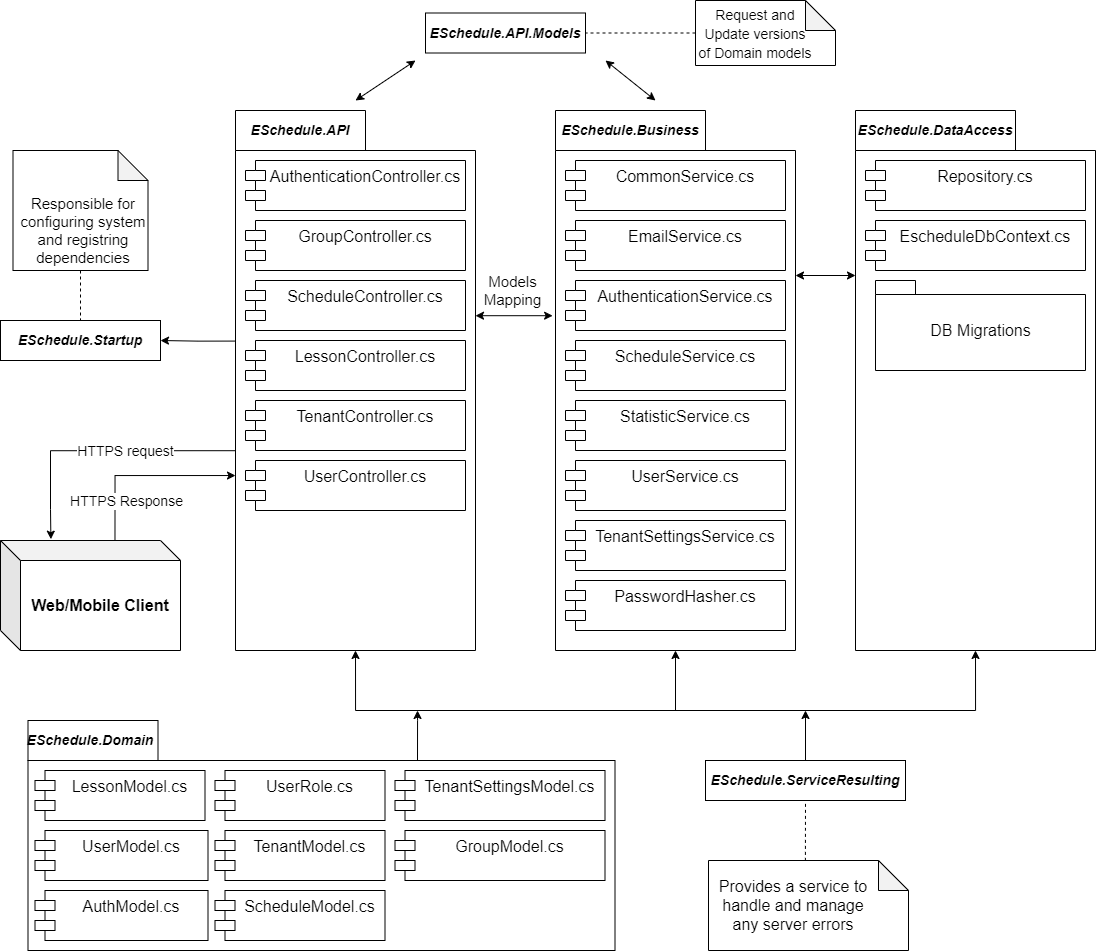

The diagram above was exported from draw.io. Its source (the exported page's mxGraphModel, read from the mxfile embedded in the PNG):
<mxGraphModel dx="2365" dy="1822" grid="1" gridSize="10" guides="1" tooltips="1" connect="1" arrows="1" fold="1" page="1" pageScale="1" pageWidth="827" pageHeight="1169" math="0" shadow="0">
  <root>
    <mxCell id="0" />
    <mxCell id="1" parent="0" />
    <mxCell id="1HT-hw9LUTcOWVkIA0JJ-48" style="edgeStyle=none;rounded=0;orthogonalLoop=1;jettySize=auto;html=1;entryX=-0.012;entryY=0.38;entryDx=0;entryDy=0;entryPerimeter=0;fontSize=15;startArrow=classic;startFill=1;endArrow=classic;endFill=1;exitX=1;exitY=0.38;exitDx=0;exitDy=0;exitPerimeter=0;" parent="1" source="1HT-hw9LUTcOWVkIA0JJ-1" target="1HT-hw9LUTcOWVkIA0JJ-12" edge="1">
      <mxGeometry relative="1" as="geometry" />
    </mxCell>
    <mxCell id="1HT-hw9LUTcOWVkIA0JJ-49" value="Models&lt;br&gt;Mapping" style="edgeLabel;html=1;align=center;verticalAlign=middle;resizable=0;points=[];fontSize=15;" parent="1HT-hw9LUTcOWVkIA0JJ-48" vertex="1" connectable="0">
      <mxGeometry x="-0.229" relative="1" as="geometry">
        <mxPoint x="7" y="-26" as="offset" />
      </mxGeometry>
    </mxCell>
    <mxCell id="1HT-hw9LUTcOWVkIA0JJ-88" style="edgeStyle=orthogonalEdgeStyle;rounded=0;orthogonalLoop=1;jettySize=auto;html=1;entryX=0.5;entryY=1;entryDx=0;entryDy=0;entryPerimeter=0;fontSize=16;startArrow=classic;startFill=1;endArrow=classic;endFill=1;exitX=0.5;exitY=1;exitDx=0;exitDy=0;exitPerimeter=0;" parent="1" source="1HT-hw9LUTcOWVkIA0JJ-1" target="1HT-hw9LUTcOWVkIA0JJ-50" edge="1">
      <mxGeometry relative="1" as="geometry">
        <Array as="points">
          <mxPoint x="160" y="690" />
          <mxPoint x="780" y="690" />
        </Array>
      </mxGeometry>
    </mxCell>
    <mxCell id="1HT-hw9LUTcOWVkIA0JJ-94" style="edgeStyle=orthogonalEdgeStyle;rounded=0;orthogonalLoop=1;jettySize=auto;html=1;entryX=1;entryY=0.5;entryDx=0;entryDy=0;fontSize=16;startArrow=none;startFill=0;endArrow=classic;endFill=1;exitX=0;exitY=0.427;exitDx=0;exitDy=0;exitPerimeter=0;" parent="1" source="1HT-hw9LUTcOWVkIA0JJ-1" target="1HT-hw9LUTcOWVkIA0JJ-92" edge="1">
      <mxGeometry relative="1" as="geometry" />
    </mxCell>
    <mxCell id="YAeFexJNuAZpIABK3IVW-4" style="edgeStyle=orthogonalEdgeStyle;rounded=0;orthogonalLoop=1;jettySize=auto;html=1;exitX=0.002;exitY=0.63;exitDx=0;exitDy=0;exitPerimeter=0;entryX=0.28;entryY=-0.012;entryDx=0;entryDy=0;entryPerimeter=0;fontSize=16;" parent="1" source="1HT-hw9LUTcOWVkIA0JJ-1" target="YAeFexJNuAZpIABK3IVW-2" edge="1">
      <mxGeometry relative="1" as="geometry">
        <Array as="points">
          <mxPoint x="-145" y="430" />
          <mxPoint x="-145" y="489" />
        </Array>
      </mxGeometry>
    </mxCell>
    <mxCell id="1HT-hw9LUTcOWVkIA0JJ-1" value="" style="shape=folder;fontStyle=1;spacingTop=10;tabWidth=130;tabHeight=40;tabPosition=left;html=1;" parent="1" vertex="1">
      <mxGeometry x="40" y="90" width="240" height="540" as="geometry" />
    </mxCell>
    <mxCell id="1HT-hw9LUTcOWVkIA0JJ-43" style="rounded=0;orthogonalLoop=1;jettySize=auto;html=1;fontSize=15;endArrow=classic;endFill=1;startArrow=classic;startFill=1;" parent="1" edge="1">
      <mxGeometry relative="1" as="geometry">
        <mxPoint x="160" y="80" as="sourcePoint" />
        <mxPoint x="220" y="40" as="targetPoint" />
      </mxGeometry>
    </mxCell>
    <mxCell id="1HT-hw9LUTcOWVkIA0JJ-4" value="&lt;font style=&quot;font-size: 14px;&quot;&gt;&lt;b style=&quot;border-color: var(--border-color);&quot;&gt;&lt;i style=&quot;border-color: var(--border-color);&quot;&gt;ESchedule&lt;/i&gt;&lt;/b&gt;&lt;b&gt;&lt;i&gt;.API&lt;/i&gt;&lt;/b&gt;&lt;/font&gt;" style="text;html=1;strokeColor=none;fillColor=none;align=center;verticalAlign=middle;whiteSpace=wrap;rounded=0;" parent="1" vertex="1">
      <mxGeometry x="40" y="90" width="130" height="40" as="geometry" />
    </mxCell>
    <mxCell id="1HT-hw9LUTcOWVkIA0JJ-6" value="AuthenticationController.cs" style="shape=module;align=left;spacingLeft=20;align=center;verticalAlign=top;fontSize=16;" parent="1" vertex="1">
      <mxGeometry x="50" y="140" width="220" height="50" as="geometry" />
    </mxCell>
    <mxCell id="1HT-hw9LUTcOWVkIA0JJ-7" value="GroupController.cs" style="shape=module;align=left;spacingLeft=20;align=center;verticalAlign=top;fontSize=16;" parent="1" vertex="1">
      <mxGeometry x="50" y="200" width="220" height="50" as="geometry" />
    </mxCell>
    <mxCell id="1HT-hw9LUTcOWVkIA0JJ-8" value="ScheduleController.cs" style="shape=module;align=left;spacingLeft=20;align=center;verticalAlign=top;fontSize=16;" parent="1" vertex="1">
      <mxGeometry x="50" y="260" width="220" height="50" as="geometry" />
    </mxCell>
    <mxCell id="1HT-hw9LUTcOWVkIA0JJ-9" value="LessonController.cs" style="shape=module;align=left;spacingLeft=20;align=center;verticalAlign=top;fontSize=16;" parent="1" vertex="1">
      <mxGeometry x="50" y="320" width="220" height="50" as="geometry" />
    </mxCell>
    <mxCell id="1HT-hw9LUTcOWVkIA0JJ-10" value="TenantController.cs" style="shape=module;align=left;spacingLeft=20;align=center;verticalAlign=top;fontSize=16;" parent="1" vertex="1">
      <mxGeometry x="50" y="380" width="220" height="50" as="geometry" />
    </mxCell>
    <mxCell id="1HT-hw9LUTcOWVkIA0JJ-11" value="UserController.cs" style="shape=module;align=left;spacingLeft=20;align=center;verticalAlign=top;fontSize=16;" parent="1" vertex="1">
      <mxGeometry x="50" y="440" width="220" height="50" as="geometry" />
    </mxCell>
    <mxCell id="1HT-hw9LUTcOWVkIA0JJ-89" style="edgeStyle=orthogonalEdgeStyle;rounded=0;orthogonalLoop=1;jettySize=auto;html=1;fontSize=16;startArrow=classic;startFill=1;endArrow=none;endFill=0;" parent="1" source="1HT-hw9LUTcOWVkIA0JJ-12" edge="1">
      <mxGeometry relative="1" as="geometry">
        <mxPoint x="480" y="690" as="targetPoint" />
      </mxGeometry>
    </mxCell>
    <mxCell id="1HT-hw9LUTcOWVkIA0JJ-12" value="" style="shape=folder;fontStyle=1;spacingTop=10;tabWidth=150;tabHeight=40;tabPosition=left;html=1;" parent="1" vertex="1">
      <mxGeometry x="360" y="90" width="240" height="540" as="geometry" />
    </mxCell>
    <mxCell id="1HT-hw9LUTcOWVkIA0JJ-13" value="&lt;font style=&quot;font-size: 14px;&quot;&gt;&lt;b style=&quot;border-color: var(--border-color);&quot;&gt;&lt;i style=&quot;border-color: var(--border-color);&quot;&gt;ESchedule&lt;/i&gt;&lt;/b&gt;&lt;b&gt;&lt;i&gt;.Business&lt;/i&gt;&lt;/b&gt;&lt;/font&gt;" style="text;html=1;strokeColor=none;fillColor=none;align=center;verticalAlign=middle;whiteSpace=wrap;rounded=0;" parent="1" vertex="1">
      <mxGeometry x="360" y="90" width="150" height="40" as="geometry" />
    </mxCell>
    <mxCell id="1HT-hw9LUTcOWVkIA0JJ-14" value="CommonService.cs" style="shape=module;align=left;spacingLeft=20;align=center;verticalAlign=top;fontSize=16;" parent="1" vertex="1">
      <mxGeometry x="370" y="140" width="220" height="50" as="geometry" />
    </mxCell>
    <mxCell id="1HT-hw9LUTcOWVkIA0JJ-15" value="EmailService.cs" style="shape=module;align=left;spacingLeft=20;align=center;verticalAlign=top;fontSize=16;" parent="1" vertex="1">
      <mxGeometry x="370" y="200" width="220" height="50" as="geometry" />
    </mxCell>
    <mxCell id="1HT-hw9LUTcOWVkIA0JJ-71" style="edgeStyle=none;rounded=0;orthogonalLoop=1;jettySize=auto;html=1;entryX=0;entryY=0;entryDx=0;entryDy=165;entryPerimeter=0;fontSize=16;startArrow=classic;startFill=1;endArrow=classic;endFill=1;exitX=0;exitY=0;exitDx=240.00000000000003;exitDy=165;exitPerimeter=0;" parent="1" source="1HT-hw9LUTcOWVkIA0JJ-12" target="1HT-hw9LUTcOWVkIA0JJ-50" edge="1">
      <mxGeometry relative="1" as="geometry">
        <mxPoint x="600" y="283" as="sourcePoint" />
      </mxGeometry>
    </mxCell>
    <mxCell id="1HT-hw9LUTcOWVkIA0JJ-20" value="AuthenticationService.cs" style="shape=module;align=left;spacingLeft=20;align=center;verticalAlign=top;fontSize=16;" parent="1" vertex="1">
      <mxGeometry x="370" y="260" width="220" height="50" as="geometry" />
    </mxCell>
    <mxCell id="1HT-hw9LUTcOWVkIA0JJ-21" value="ScheduleService.cs" style="shape=module;align=left;spacingLeft=20;align=center;verticalAlign=top;fontSize=16;" parent="1" vertex="1">
      <mxGeometry x="370" y="320" width="220" height="50" as="geometry" />
    </mxCell>
    <mxCell id="1HT-hw9LUTcOWVkIA0JJ-22" value="StatisticService.cs" style="shape=module;align=left;spacingLeft=20;align=center;verticalAlign=top;fontSize=16;" parent="1" vertex="1">
      <mxGeometry x="370" y="380" width="220" height="50" as="geometry" />
    </mxCell>
    <mxCell id="1HT-hw9LUTcOWVkIA0JJ-23" value="UserService.cs" style="shape=module;align=left;spacingLeft=20;align=center;verticalAlign=top;fontSize=16;" parent="1" vertex="1">
      <mxGeometry x="370" y="440" width="220" height="50" as="geometry" />
    </mxCell>
    <mxCell id="1HT-hw9LUTcOWVkIA0JJ-24" value="TenantSettingsService.cs" style="shape=module;align=left;spacingLeft=20;align=center;verticalAlign=top;fontSize=16;" parent="1" vertex="1">
      <mxGeometry x="370" y="500" width="220" height="50" as="geometry" />
    </mxCell>
    <mxCell id="1HT-hw9LUTcOWVkIA0JJ-25" value="PasswordHasher.cs" style="shape=module;align=left;spacingLeft=20;align=center;verticalAlign=top;fontSize=16;" parent="1" vertex="1">
      <mxGeometry x="370" y="560" width="220" height="50" as="geometry" />
    </mxCell>
    <mxCell id="1HT-hw9LUTcOWVkIA0JJ-42" style="edgeStyle=orthogonalEdgeStyle;rounded=0;orthogonalLoop=1;jettySize=auto;html=1;entryX=1;entryY=0.5;entryDx=0;entryDy=0;fontSize=15;endArrow=none;endFill=0;dashed=1;" parent="1" source="1HT-hw9LUTcOWVkIA0JJ-41" target="1HT-hw9LUTcOWVkIA0JJ-27" edge="1">
      <mxGeometry relative="1" as="geometry" />
    </mxCell>
    <mxCell id="1HT-hw9LUTcOWVkIA0JJ-41" value="" style="shape=note;whiteSpace=wrap;html=1;backgroundOutline=1;darkOpacity=0.05;fontSize=15;" parent="1" vertex="1">
      <mxGeometry x="500" y="-20" width="140" height="65" as="geometry" />
    </mxCell>
    <mxCell id="1HT-hw9LUTcOWVkIA0JJ-27" value="&lt;font style=&quot;font-size: 14px;&quot;&gt;&lt;b style=&quot;border-color: var(--border-color);&quot;&gt;&lt;i style=&quot;border-color: var(--border-color);&quot;&gt;ESchedule&lt;/i&gt;&lt;/b&gt;&lt;b&gt;&lt;i&gt;.API.Models&lt;/i&gt;&lt;/b&gt;&lt;/font&gt;" style="text;html=1;align=center;verticalAlign=middle;whiteSpace=wrap;rounded=0;strokeColor=default;fillColor=default;" parent="1" vertex="1">
      <mxGeometry x="230" y="-7.5" width="160" height="40" as="geometry" />
    </mxCell>
    <mxCell id="1HT-hw9LUTcOWVkIA0JJ-44" style="rounded=0;orthogonalLoop=1;jettySize=auto;html=1;fontSize=15;endArrow=classic;endFill=1;startArrow=classic;startFill=1;" parent="1" edge="1">
      <mxGeometry relative="1" as="geometry">
        <mxPoint x="410" y="40" as="sourcePoint" />
        <mxPoint x="460" y="80" as="targetPoint" />
      </mxGeometry>
    </mxCell>
    <mxCell id="1HT-hw9LUTcOWVkIA0JJ-50" value="" style="shape=folder;fontStyle=1;spacingTop=10;tabWidth=160;tabHeight=40;tabPosition=left;html=1;" parent="1" vertex="1">
      <mxGeometry x="660" y="90" width="240" height="540" as="geometry" />
    </mxCell>
    <mxCell id="1HT-hw9LUTcOWVkIA0JJ-51" value="&lt;font style=&quot;font-size: 14px;&quot;&gt;&lt;b style=&quot;border-color: var(--border-color);&quot;&gt;&lt;i style=&quot;border-color: var(--border-color);&quot;&gt;ESchedule&lt;/i&gt;&lt;/b&gt;&lt;b&gt;&lt;i&gt;.DataAccess&lt;/i&gt;&lt;/b&gt;&lt;/font&gt;" style="text;html=1;strokeColor=none;fillColor=none;align=center;verticalAlign=middle;whiteSpace=wrap;rounded=0;" parent="1" vertex="1">
      <mxGeometry x="660" y="90" width="160" height="40" as="geometry" />
    </mxCell>
    <mxCell id="1HT-hw9LUTcOWVkIA0JJ-52" value="Repository.cs" style="shape=module;align=left;spacingLeft=20;align=center;verticalAlign=top;fontSize=16;" parent="1" vertex="1">
      <mxGeometry x="670" y="140" width="220" height="50" as="geometry" />
    </mxCell>
    <mxCell id="1HT-hw9LUTcOWVkIA0JJ-54" value="EscheduleDbContext.cs" style="shape=module;align=left;spacingLeft=20;align=center;verticalAlign=top;fontSize=16;" parent="1" vertex="1">
      <mxGeometry x="670" y="200" width="220" height="50" as="geometry" />
    </mxCell>
    <mxCell id="1HT-hw9LUTcOWVkIA0JJ-60" style="edgeStyle=none;rounded=0;orthogonalLoop=1;jettySize=auto;html=1;exitX=0.75;exitY=1;exitDx=0;exitDy=0;fontSize=15;startArrow=classic;startFill=1;endArrow=classic;endFill=1;" parent="1" source="1HT-hw9LUTcOWVkIA0JJ-54" target="1HT-hw9LUTcOWVkIA0JJ-54" edge="1">
      <mxGeometry relative="1" as="geometry" />
    </mxCell>
    <mxCell id="1HT-hw9LUTcOWVkIA0JJ-61" value="&lt;span style=&quot;font-weight: normal;&quot;&gt;&lt;font style=&quot;font-size: 16px;&quot;&gt;DB Migrations&lt;/font&gt;&lt;/span&gt;" style="shape=folder;fontStyle=1;spacingTop=10;tabWidth=40;tabHeight=14;tabPosition=left;html=1;fontSize=15;strokeColor=default;" parent="1" vertex="1">
      <mxGeometry x="680" y="260" width="210" height="90" as="geometry" />
    </mxCell>
    <mxCell id="1HT-hw9LUTcOWVkIA0JJ-73" value="" style="shape=folder;fontStyle=1;spacingTop=10;tabWidth=130;tabHeight=40;tabPosition=left;html=1;" parent="1" vertex="1">
      <mxGeometry x="-167.5" y="700" width="587" height="230" as="geometry" />
    </mxCell>
    <mxCell id="1HT-hw9LUTcOWVkIA0JJ-90" style="edgeStyle=orthogonalEdgeStyle;rounded=0;orthogonalLoop=1;jettySize=auto;html=1;fontSize=16;startArrow=none;startFill=0;endArrow=classic;endFill=1;" parent="1" edge="1">
      <mxGeometry relative="1" as="geometry">
        <mxPoint x="222" y="690" as="targetPoint" />
        <mxPoint x="222" y="740" as="sourcePoint" />
        <Array as="points">
          <mxPoint x="222" y="700" />
        </Array>
      </mxGeometry>
    </mxCell>
    <mxCell id="1HT-hw9LUTcOWVkIA0JJ-74" value="&lt;font style=&quot;font-size: 14px;&quot;&gt;&lt;b style=&quot;border-color: var(--border-color);&quot;&gt;&lt;i style=&quot;border-color: var(--border-color);&quot;&gt;ESchedule&lt;/i&gt;&lt;/b&gt;&lt;b&gt;&lt;i&gt;.Domain&lt;/i&gt;&lt;/b&gt;&lt;/font&gt;" style="text;html=1;strokeColor=none;fillColor=none;align=center;verticalAlign=middle;whiteSpace=wrap;rounded=0;" parent="1" vertex="1">
      <mxGeometry x="-170" y="700" width="130" height="40" as="geometry" />
    </mxCell>
    <mxCell id="1HT-hw9LUTcOWVkIA0JJ-75" value="UserRole.cs" style="shape=module;align=left;spacingLeft=20;align=center;verticalAlign=top;fontSize=16;" parent="1" vertex="1">
      <mxGeometry x="19.5" y="750" width="170" height="50" as="geometry" />
    </mxCell>
    <mxCell id="1HT-hw9LUTcOWVkIA0JJ-76" value="TenantModel.cs" style="shape=module;align=left;spacingLeft=20;align=center;verticalAlign=top;fontSize=16;" parent="1" vertex="1">
      <mxGeometry x="19.5" y="810" width="170" height="50" as="geometry" />
    </mxCell>
    <mxCell id="1HT-hw9LUTcOWVkIA0JJ-77" value="ScheduleModel.cs" style="shape=module;align=left;spacingLeft=20;align=center;verticalAlign=top;fontSize=16;" parent="1" vertex="1">
      <mxGeometry x="19.5" y="870" width="170" height="50" as="geometry" />
    </mxCell>
    <mxCell id="1HT-hw9LUTcOWVkIA0JJ-78" value="LessonModel.cs" style="shape=module;align=left;spacingLeft=20;align=center;verticalAlign=top;fontSize=16;" parent="1" vertex="1">
      <mxGeometry x="-160.5" y="750" width="170" height="50" as="geometry" />
    </mxCell>
    <mxCell id="1HT-hw9LUTcOWVkIA0JJ-79" value="TenantSettingsModel.cs" style="shape=module;align=left;spacingLeft=20;align=center;verticalAlign=top;fontSize=16;" parent="1" vertex="1">
      <mxGeometry x="199.5" y="750" width="210" height="50" as="geometry" />
    </mxCell>
    <mxCell id="1HT-hw9LUTcOWVkIA0JJ-80" value="GroupModel.cs" style="shape=module;align=left;spacingLeft=20;align=center;verticalAlign=top;fontSize=16;" parent="1" vertex="1">
      <mxGeometry x="199.5" y="810" width="210" height="50" as="geometry" />
    </mxCell>
    <mxCell id="1HT-hw9LUTcOWVkIA0JJ-81" value="AuthModel.cs" style="shape=module;align=left;spacingLeft=20;align=center;verticalAlign=top;fontSize=16;" parent="1" vertex="1">
      <mxGeometry x="-160.5" y="870" width="173" height="50" as="geometry" />
    </mxCell>
    <mxCell id="1HT-hw9LUTcOWVkIA0JJ-82" value="UserModel.cs" style="shape=module;align=left;spacingLeft=20;align=center;verticalAlign=top;fontSize=16;" parent="1" vertex="1">
      <mxGeometry x="-160.5" y="810" width="173" height="50" as="geometry" />
    </mxCell>
    <mxCell id="1HT-hw9LUTcOWVkIA0JJ-91" style="edgeStyle=orthogonalEdgeStyle;rounded=0;orthogonalLoop=1;jettySize=auto;html=1;fontSize=16;startArrow=none;startFill=0;endArrow=classic;endFill=1;exitX=0.5;exitY=0;exitDx=0;exitDy=0;" parent="1" source="1HT-hw9LUTcOWVkIA0JJ-84" edge="1">
      <mxGeometry relative="1" as="geometry">
        <mxPoint x="610" y="690" as="targetPoint" />
      </mxGeometry>
    </mxCell>
    <mxCell id="1HT-hw9LUTcOWVkIA0JJ-84" value="&lt;font style=&quot;font-size: 14px;&quot;&gt;&lt;b style=&quot;border-color: var(--border-color);&quot;&gt;&lt;i style=&quot;border-color: var(--border-color);&quot;&gt;ESchedule&lt;/i&gt;&lt;/b&gt;&lt;b&gt;&lt;i&gt;.ServiceResulting&lt;/i&gt;&lt;/b&gt;&lt;/font&gt;" style="text;html=1;strokeColor=default;fillColor=default;align=center;verticalAlign=middle;whiteSpace=wrap;rounded=0;" parent="1" vertex="1">
      <mxGeometry x="510" y="740" width="200" height="40" as="geometry" />
    </mxCell>
    <mxCell id="1HT-hw9LUTcOWVkIA0JJ-85" value="" style="shape=note;whiteSpace=wrap;html=1;backgroundOutline=1;darkOpacity=0.05;fontSize=16;strokeColor=default;fillColor=default;" parent="1" vertex="1">
      <mxGeometry x="513" y="840" width="200" height="90" as="geometry" />
    </mxCell>
    <mxCell id="1HT-hw9LUTcOWVkIA0JJ-97" style="edgeStyle=orthogonalEdgeStyle;rounded=0;orthogonalLoop=1;jettySize=auto;html=1;entryX=0.5;entryY=1;entryDx=0;entryDy=0;fontSize=16;startArrow=none;startFill=0;endArrow=none;endFill=0;dashed=1;exitX=0.57;exitY=0.004;exitDx=0;exitDy=0;exitPerimeter=0;" parent="1" source="1HT-hw9LUTcOWVkIA0JJ-86" target="1HT-hw9LUTcOWVkIA0JJ-84" edge="1">
      <mxGeometry relative="1" as="geometry">
        <mxPoint x="613" y="900" as="sourcePoint" />
      </mxGeometry>
    </mxCell>
    <mxCell id="1HT-hw9LUTcOWVkIA0JJ-86" value="Provides a service to handle and manage any server errors" style="text;html=1;strokeColor=none;fillColor=none;align=center;verticalAlign=middle;whiteSpace=wrap;rounded=0;fontSize=16;" parent="1" vertex="1">
      <mxGeometry x="513" y="840" width="170" height="90" as="geometry" />
    </mxCell>
    <mxCell id="1HT-hw9LUTcOWVkIA0JJ-92" value="&lt;font style=&quot;font-size: 14px;&quot;&gt;&lt;b&gt;&lt;i&gt;ESchedule.Startup&lt;/i&gt;&lt;/b&gt;&lt;/font&gt;" style="text;html=1;align=center;verticalAlign=middle;whiteSpace=wrap;rounded=0;strokeColor=default;fillColor=default;" parent="1" vertex="1">
      <mxGeometry x="-195" y="300" width="160" height="40" as="geometry" />
    </mxCell>
    <mxCell id="1HT-hw9LUTcOWVkIA0JJ-95" style="edgeStyle=orthogonalEdgeStyle;rounded=0;orthogonalLoop=1;jettySize=auto;html=1;entryX=0.5;entryY=0;entryDx=0;entryDy=0;fontSize=15;endArrow=none;endFill=0;dashed=1;" parent="1" source="1HT-hw9LUTcOWVkIA0JJ-96" edge="1">
      <mxGeometry relative="1" as="geometry">
        <mxPoint x="-115" y="300" as="targetPoint" />
      </mxGeometry>
    </mxCell>
    <mxCell id="1HT-hw9LUTcOWVkIA0JJ-96" value="" style="shape=note;whiteSpace=wrap;html=1;backgroundOutline=1;darkOpacity=0.05;fontSize=15;" parent="1" vertex="1">
      <mxGeometry x="-182.5" y="130" width="135" height="120" as="geometry" />
    </mxCell>
    <mxCell id="YAeFexJNuAZpIABK3IVW-3" style="edgeStyle=orthogonalEdgeStyle;rounded=0;orthogonalLoop=1;jettySize=auto;html=1;entryX=0;entryY=0.676;entryDx=0;entryDy=0;entryPerimeter=0;fontSize=16;exitX=0.636;exitY=0.011;exitDx=0;exitDy=0;exitPerimeter=0;" parent="1" source="YAeFexJNuAZpIABK3IVW-2" target="1HT-hw9LUTcOWVkIA0JJ-1" edge="1">
      <mxGeometry relative="1" as="geometry">
        <Array as="points">
          <mxPoint x="-80" y="455" />
        </Array>
      </mxGeometry>
    </mxCell>
    <mxCell id="YAeFexJNuAZpIABK3IVW-5" value="HTTPS request" style="edgeLabel;html=1;align=center;verticalAlign=middle;resizable=0;points=[];fontSize=14;" parent="YAeFexJNuAZpIABK3IVW-3" vertex="1" connectable="0">
      <mxGeometry x="-0.15" y="1" relative="1" as="geometry">
        <mxPoint x="-3" y="-24" as="offset" />
      </mxGeometry>
    </mxCell>
    <mxCell id="YAeFexJNuAZpIABK3IVW-10" value="HTTPS Response" style="edgeLabel;html=1;align=center;verticalAlign=middle;resizable=0;points=[];fontSize=14;" parent="YAeFexJNuAZpIABK3IVW-3" vertex="1" connectable="0">
      <mxGeometry x="-0.6222" y="-3" relative="1" as="geometry">
        <mxPoint x="8" y="-6" as="offset" />
      </mxGeometry>
    </mxCell>
    <mxCell id="YAeFexJNuAZpIABK3IVW-2" value="&lt;font style=&quot;font-size: 16px;&quot;&gt;&lt;b&gt;Web/Mobile Client&lt;/b&gt;&lt;/font&gt;" style="shape=cube;whiteSpace=wrap;html=1;boundedLbl=1;backgroundOutline=1;darkOpacity=0.05;darkOpacity2=0.1;" parent="1" vertex="1">
      <mxGeometry x="-195" y="520" width="180" height="110" as="geometry" />
    </mxCell>
    <mxCell id="YAeFexJNuAZpIABK3IVW-8" value="&lt;font style=&quot;font-size: 14px;&quot;&gt;Request and Update versions&lt;br style=&quot;&quot;&gt;of Domain models&lt;/font&gt;" style="text;html=1;strokeColor=none;fillColor=none;align=center;verticalAlign=middle;whiteSpace=wrap;rounded=0;fontSize=16;" parent="1" vertex="1">
      <mxGeometry x="500" y="-11.25" width="120" height="47.5" as="geometry" />
    </mxCell>
    <mxCell id="YAeFexJNuAZpIABK3IVW-11" value="&lt;span style=&quot;font-size: 15px;&quot;&gt;Responsible for configuring system and registring dependencies&lt;/span&gt;" style="text;html=1;strokeColor=none;fillColor=none;align=center;verticalAlign=middle;whiteSpace=wrap;rounded=0;fontSize=14;" parent="1" vertex="1">
      <mxGeometry x="-177.5" y="170" width="130" height="80" as="geometry" />
    </mxCell>
  </root>
</mxGraphModel>